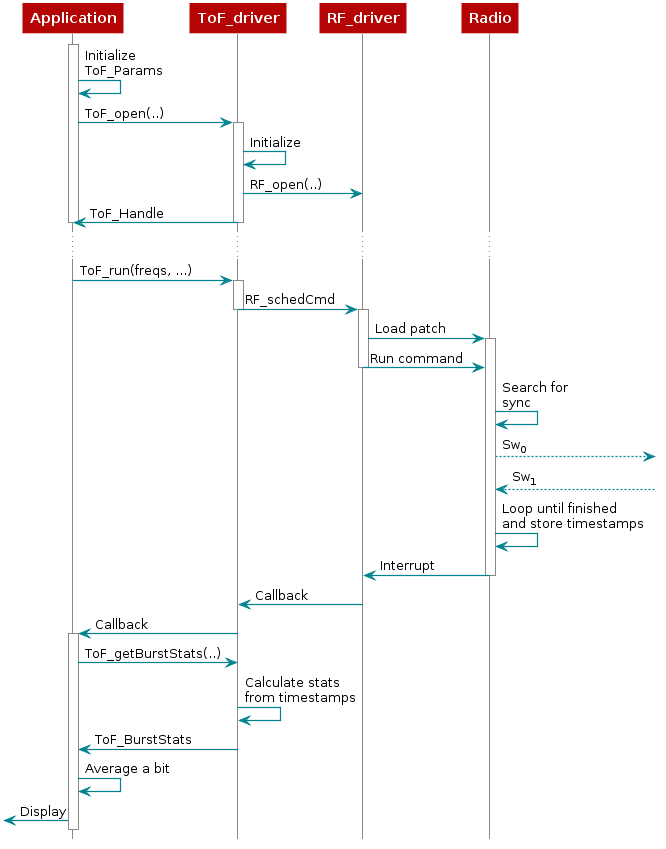

The diagram above was rendered by PlantUML. Its source (embedded in the PNG):
@startuml
skinparam backgroundColor transparent

hide footbox

scale max 900 width

skinparam sequenceArrow {
    Color #00838f
    Thickness 1.2
}


skinparam sequenceParticipant {
    BackgroundColor #b40404
    BorderColor #b40404
    BorderThickness 0
    FontColor #fff
    FontStyle bold
}

skinparam sequenceLifeLineBorderColor #888

skinparam note {
    BackgroundColor #ffe
    BorderColor #b40404
}

skinparam sequenceDivider {
    BackgroundColor #b40404
    BorderColor #b40404
    FontColor #fff
    BorderThickness 0
}

skinparam sequenceGroup {
    BackgroundColor #b40404
    BorderColor #b40404
    HeaderFontColor #fff
    HeaderFontStyle italics
    BorderThickness 1.5
}

skinparam shadowing false

skinParam state {
  BorderColor #b40404
  BackgroundColor transparent
  ArrowColor #00838f
  StartColor #00838f
  EndColor #00838f
}

skinParam activity {
  BorderColor #b40404
  BackgroundColor transparent
  ArrowColor #00838f
  StartColor #00838f
  EndColor #00838f
  BarColor #00838f
}
participant Application as app
participant ToF_driver as drv
participant RF_driver as rf
participant Radio as radio

activate app
app -> app : Initialize\nToF_Params

app -> drv : ToF_open(..)
activate drv
drv -> drv : Initialize
drv -> rf : RF_open(..)
drv -> app : ToF_Handle
deactivate drv
deactivate app

...

app -> drv : ToF_run(freqs, ...)
activate drv
drv -> rf : RF_schedCmd
deactivate drv
activate rf
rf -> radio : Load patch
activate radio
rf -> radio : Run command
deactivate rf

radio -> radio : Search for\nsync
radio --> : Sw<sub>0</sub>
radio <-- : Sw<sub>1</sub>


radio -> radio : Loop until finished\nand store timestamps

radio -> rf : Interrupt
deactivate radio

rf -> drv : Callback
drv -> app : Callback

activate app
app -> drv : ToF_getBurstStats(..)

drv -> drv : Calculate stats\nfrom timestamps

drv -> app : ToF_BurstStats

app -> app : Average a bit

[<- app : Display
@enduml